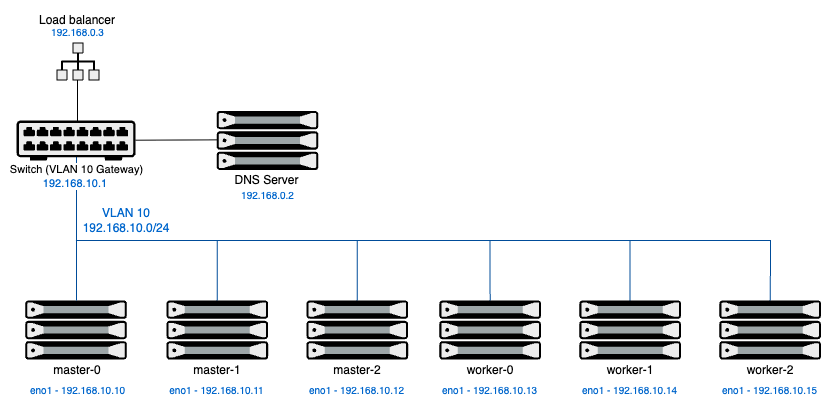

The diagram above was exported from draw.io. Its source (the exported page's mxGraphModel, read from the mxfile embedded in the PNG):
<mxGraphModel dx="1034" dy="615" grid="1" gridSize="10" guides="1" tooltips="1" connect="1" arrows="1" fold="1" page="1" pageScale="1" pageWidth="850" pageHeight="1100" math="0" shadow="0">
  <root>
    <mxCell id="0" />
    <mxCell id="1" parent="0" />
    <mxCell id="a3h2TbXKX3AeTip9Hy8J-18" value="&lt;font style=&quot;color: rgb(0, 102, 204);&quot;&gt;VLAN 10&lt;/font&gt;&lt;div&gt;&lt;font style=&quot;color: rgb(0, 102, 204);&quot;&gt;192.168.10.0/24&lt;/font&gt;&lt;/div&gt;" style="text;strokeColor=none;align=center;fillColor=none;html=1;verticalAlign=middle;whiteSpace=wrap;rounded=0;" parent="1" vertex="1">
      <mxGeometry x="129.99999999999997" y="440" width="80" height="40" as="geometry" />
    </mxCell>
    <mxCell id="a3h2TbXKX3AeTip9Hy8J-51" value="" style="edgeStyle=none;orthogonalLoop=1;jettySize=auto;html=1;rounded=0;endArrow=none;startFill=0;strokeColor=#004C99;exitX=0.501;exitY=0.041;exitDx=0;exitDy=0;exitPerimeter=0;" parent="1" source="a3h2TbXKX3AeTip9Hy8J-81" edge="1">
      <mxGeometry width="80" relative="1" as="geometry">
        <mxPoint x="940" y="480" as="sourcePoint" />
        <mxPoint x="120" y="395" as="targetPoint" />
        <Array as="points">
          <mxPoint x="814" y="480" />
          <mxPoint x="120" y="480" />
        </Array>
      </mxGeometry>
    </mxCell>
    <mxCell id="pjrGVz-zZK1T6qPT1Kc1-13" value="&lt;font style=&quot;color: rgb(0, 0, 0);&quot;&gt;&lt;font&gt;Switch&lt;/font&gt;&lt;font&gt; (VLAN 10 Gateway)&lt;/font&gt;&lt;/font&gt;&lt;div&gt;&lt;font style=&quot;color: rgb(0, 102, 204);&quot;&gt;192.168.10.1&lt;/font&gt;&amp;nbsp;&lt;/div&gt;" style="edgeLabel;html=1;align=center;verticalAlign=middle;resizable=0;points=[];" vertex="1" connectable="0" parent="a3h2TbXKX3AeTip9Hy8J-51">
      <mxGeometry x="0.9826" y="1" relative="1" as="geometry">
        <mxPoint x="1" y="13" as="offset" />
      </mxGeometry>
    </mxCell>
    <mxCell id="a3h2TbXKX3AeTip9Hy8J-61" value="" style="fillColorStyles=neutralFill;neutralFill=#9DA6A8;shape=mxgraph.networks2.icon;aspect=fixed;fillColor=#EDEDED;strokeColor=#000000;gradientColor=#5B6163;network2IconShadow=1;network2bgFillColor=none;network2Icon=mxgraph.networks2.server;network2IconW=1.0001;network2IconH=0.5812;" parent="1" vertex="1">
      <mxGeometry x="68.71999999999998" y="540" width="101.63" height="59.06" as="geometry" />
    </mxCell>
    <mxCell id="a3h2TbXKX3AeTip9Hy8J-62" value="" style="fillColorStyles=neutralFill;neutralFill=#9DA6A8;shape=mxgraph.networks2.icon;aspect=fixed;fillColor=#EDEDED;strokeColor=#000000;gradientColor=#5B6163;network2IconShadow=1;network2bgFillColor=none;network2Icon=mxgraph.networks2.server;network2IconW=1.0001;network2IconH=0.5812;" parent="1" vertex="1">
      <mxGeometry x="210" y="540" width="101.63" height="59.06" as="geometry" />
    </mxCell>
    <mxCell id="a3h2TbXKX3AeTip9Hy8J-63" value="" style="fillColorStyles=neutralFill;neutralFill=#9DA6A8;shape=mxgraph.networks2.icon;aspect=fixed;fillColor=#EDEDED;strokeColor=#000000;gradientColor=#5B6163;network2IconShadow=1;network2bgFillColor=none;network2Icon=mxgraph.networks2.server;network2IconW=1.0001;network2IconH=0.5812;" parent="1" vertex="1">
      <mxGeometry x="350" y="540" width="101.63" height="59.06" as="geometry" />
    </mxCell>
    <mxCell id="a3h2TbXKX3AeTip9Hy8J-64" value="" style="edgeStyle=none;orthogonalLoop=1;jettySize=auto;html=1;rounded=0;endArrow=none;startFill=0;strokeColor=#004C99;jumpStyle=none;" parent="1" edge="1">
      <mxGeometry width="80" relative="1" as="geometry">
        <mxPoint x="120" y="480" as="sourcePoint" />
        <mxPoint x="120" y="540" as="targetPoint" />
        <Array as="points" />
      </mxGeometry>
    </mxCell>
    <mxCell id="a3h2TbXKX3AeTip9Hy8J-66" value="" style="edgeStyle=none;orthogonalLoop=1;jettySize=auto;html=1;rounded=0;endArrow=none;startFill=0;strokeColor=#004C99;entryX=0.197;entryY=0;entryDx=0;entryDy=0;entryPerimeter=0;" parent="1" edge="1">
      <mxGeometry width="80" relative="1" as="geometry">
        <mxPoint x="260.75000000000006" y="480" as="sourcePoint" />
        <mxPoint x="260.75000000000006" y="540" as="targetPoint" />
        <Array as="points">
          <mxPoint x="260.75000000000006" y="510" />
        </Array>
      </mxGeometry>
    </mxCell>
    <mxCell id="a3h2TbXKX3AeTip9Hy8J-68" value="" style="edgeStyle=none;orthogonalLoop=1;jettySize=auto;html=1;rounded=0;endArrow=none;startFill=0;strokeColor=#004C99;entryX=0.197;entryY=0;entryDx=0;entryDy=0;entryPerimeter=0;" parent="1" edge="1">
      <mxGeometry width="80" relative="1" as="geometry">
        <mxPoint x="400.75" y="480" as="sourcePoint" />
        <mxPoint x="400.75" y="540" as="targetPoint" />
        <Array as="points">
          <mxPoint x="400.75" y="510" />
        </Array>
      </mxGeometry>
    </mxCell>
    <mxCell id="a3h2TbXKX3AeTip9Hy8J-79" value="" style="fillColorStyles=neutralFill;neutralFill=#9DA6A8;shape=mxgraph.networks2.icon;aspect=fixed;fillColor=#EDEDED;strokeColor=#000000;gradientColor=#5B6163;network2IconShadow=1;network2bgFillColor=none;network2Icon=mxgraph.networks2.server;network2IconW=1.0001;network2IconH=0.5812;" parent="1" vertex="1">
      <mxGeometry x="482.86" y="540" width="101.63" height="59.06" as="geometry" />
    </mxCell>
    <mxCell id="a3h2TbXKX3AeTip9Hy8J-80" value="" style="fillColorStyles=neutralFill;neutralFill=#9DA6A8;shape=mxgraph.networks2.icon;aspect=fixed;fillColor=#EDEDED;strokeColor=#000000;gradientColor=#5B6163;network2IconShadow=1;network2bgFillColor=none;network2Icon=mxgraph.networks2.server;network2IconW=1.0001;network2IconH=0.5812;" parent="1" vertex="1">
      <mxGeometry x="622.86" y="540" width="101.63" height="59.06" as="geometry" />
    </mxCell>
    <mxCell id="a3h2TbXKX3AeTip9Hy8J-81" value="" style="fillColorStyles=neutralFill;neutralFill=#9DA6A8;shape=mxgraph.networks2.icon;aspect=fixed;fillColor=#EDEDED;strokeColor=#000000;gradientColor=#5B6163;network2IconShadow=1;network2bgFillColor=none;network2Icon=mxgraph.networks2.server;network2IconW=1.0001;network2IconH=0.5812;" parent="1" vertex="1">
      <mxGeometry x="762.86" y="540" width="101.63" height="59.06" as="geometry" />
    </mxCell>
    <mxCell id="a3h2TbXKX3AeTip9Hy8J-82" value="" style="edgeStyle=none;orthogonalLoop=1;jettySize=auto;html=1;rounded=0;endArrow=none;startFill=0;strokeColor=#004C99;entryX=0.197;entryY=0;entryDx=0;entryDy=0;entryPerimeter=0;" parent="1" edge="1">
      <mxGeometry width="80" relative="1" as="geometry">
        <mxPoint x="533.61" y="480" as="sourcePoint" />
        <mxPoint x="533.6311099999998" y="540" as="targetPoint" />
        <Array as="points">
          <mxPoint x="533.61" y="510" />
        </Array>
      </mxGeometry>
    </mxCell>
    <mxCell id="a3h2TbXKX3AeTip9Hy8J-84" value="" style="edgeStyle=none;orthogonalLoop=1;jettySize=auto;html=1;rounded=0;endArrow=none;startFill=0;strokeColor=#004C99;entryX=0.197;entryY=0;entryDx=0;entryDy=0;entryPerimeter=0;" parent="1" edge="1">
      <mxGeometry width="80" relative="1" as="geometry">
        <mxPoint x="673.61" y="480" as="sourcePoint" />
        <mxPoint x="673.61" y="540" as="targetPoint" />
        <Array as="points">
          <mxPoint x="673.61" y="510" />
        </Array>
      </mxGeometry>
    </mxCell>
    <mxCell id="a3h2TbXKX3AeTip9Hy8J-88" value="master-0" style="text;strokeColor=none;align=center;fillColor=none;html=1;verticalAlign=middle;whiteSpace=wrap;rounded=0;" parent="1" vertex="1">
      <mxGeometry x="94.78999999999998" y="599.06" width="52.05" height="20.94" as="geometry" />
    </mxCell>
    <mxCell id="a3h2TbXKX3AeTip9Hy8J-89" value="master-1" style="text;strokeColor=none;align=center;fillColor=none;html=1;verticalAlign=middle;whiteSpace=wrap;rounded=0;" parent="1" vertex="1">
      <mxGeometry x="234.78999999999996" y="599.06" width="52.05" height="20.94" as="geometry" />
    </mxCell>
    <mxCell id="a3h2TbXKX3AeTip9Hy8J-90" value="master-2" style="text;strokeColor=none;align=center;fillColor=none;html=1;verticalAlign=middle;whiteSpace=wrap;rounded=0;" parent="1" vertex="1">
      <mxGeometry x="374.78999999999996" y="599.06" width="52.05" height="20.94" as="geometry" />
    </mxCell>
    <mxCell id="a3h2TbXKX3AeTip9Hy8J-91" value="worker-0" style="text;strokeColor=none;align=center;fillColor=none;html=1;verticalAlign=middle;whiteSpace=wrap;rounded=0;" parent="1" vertex="1">
      <mxGeometry x="507.65" y="599.06" width="52.05" height="20.94" as="geometry" />
    </mxCell>
    <mxCell id="a3h2TbXKX3AeTip9Hy8J-92" value="worker-1" style="text;strokeColor=none;align=center;fillColor=none;html=1;verticalAlign=middle;whiteSpace=wrap;rounded=0;" parent="1" vertex="1">
      <mxGeometry x="647.65" y="599.06" width="52.05" height="20.94" as="geometry" />
    </mxCell>
    <mxCell id="a3h2TbXKX3AeTip9Hy8J-93" value="worker-2" style="text;strokeColor=none;align=center;fillColor=none;html=1;verticalAlign=middle;whiteSpace=wrap;rounded=0;" parent="1" vertex="1">
      <mxGeometry x="787.65" y="599.06" width="52.05" height="20.94" as="geometry" />
    </mxCell>
    <mxCell id="a3h2TbXKX3AeTip9Hy8J-94" value="&lt;font style=&quot;color: rgb(0, 102, 204); font-size: 10px;&quot;&gt;&lt;font style=&quot;&quot;&gt;eno1 -&amp;nbsp;&lt;/font&gt;&lt;span style=&quot;background-color: transparent;&quot;&gt;192.168.10.10&lt;/span&gt;&lt;/font&gt;" style="text;strokeColor=none;align=center;fillColor=none;html=1;verticalAlign=middle;whiteSpace=wrap;rounded=0;" parent="1" vertex="1">
      <mxGeometry x="69.99999999999999" y="620" width="102.86" height="20" as="geometry" />
    </mxCell>
    <mxCell id="a3h2TbXKX3AeTip9Hy8J-117" value="&lt;font style=&quot;color: rgb(0, 102, 204); font-size: 10px;&quot;&gt;&lt;font style=&quot;&quot;&gt;eno1 -&amp;nbsp;&lt;/font&gt;&lt;span style=&quot;background-color: transparent;&quot;&gt;192.168.10.11&lt;/span&gt;&lt;/font&gt;" style="text;strokeColor=none;align=center;fillColor=none;html=1;verticalAlign=middle;whiteSpace=wrap;rounded=0;" parent="1" vertex="1">
      <mxGeometry x="209.16999999999996" y="620" width="102.86" height="20" as="geometry" />
    </mxCell>
    <mxCell id="a3h2TbXKX3AeTip9Hy8J-119" value="&lt;font style=&quot;color: rgb(0, 102, 204); font-size: 10px;&quot;&gt;&lt;font style=&quot;&quot;&gt;eno1 -&amp;nbsp;&lt;/font&gt;&lt;span style=&quot;background-color: transparent;&quot;&gt;192.168.10.12&lt;/span&gt;&lt;/font&gt;" style="text;strokeColor=none;align=center;fillColor=none;html=1;verticalAlign=middle;whiteSpace=wrap;rounded=0;" parent="1" vertex="1">
      <mxGeometry x="349.17" y="620" width="102.86" height="20" as="geometry" />
    </mxCell>
    <mxCell id="a3h2TbXKX3AeTip9Hy8J-121" value="&lt;font style=&quot;color: rgb(0, 102, 204); font-size: 10px;&quot;&gt;&lt;font style=&quot;&quot;&gt;eno1 -&amp;nbsp;&lt;/font&gt;&lt;span style=&quot;background-color: transparent;&quot;&gt;192.168.10.13&lt;/span&gt;&lt;/font&gt;" style="text;strokeColor=none;align=center;fillColor=none;html=1;verticalAlign=middle;whiteSpace=wrap;rounded=0;" parent="1" vertex="1">
      <mxGeometry x="482.03" y="620" width="102.86" height="20" as="geometry" />
    </mxCell>
    <mxCell id="a3h2TbXKX3AeTip9Hy8J-123" value="&lt;font style=&quot;color: rgb(0, 102, 204); font-size: 10px;&quot;&gt;&lt;font style=&quot;&quot;&gt;eno1 -&amp;nbsp;&lt;/font&gt;&lt;span style=&quot;background-color: transparent;&quot;&gt;192.168.10.14&lt;/span&gt;&lt;/font&gt;" style="text;strokeColor=none;align=center;fillColor=none;html=1;verticalAlign=middle;whiteSpace=wrap;rounded=0;" parent="1" vertex="1">
      <mxGeometry x="622.03" y="620" width="102.86" height="20" as="geometry" />
    </mxCell>
    <mxCell id="a3h2TbXKX3AeTip9Hy8J-125" value="&lt;font style=&quot;color: rgb(0, 102, 204); font-size: 10px;&quot;&gt;&lt;font style=&quot;&quot;&gt;eno1 -&amp;nbsp;&lt;/font&gt;&lt;span style=&quot;background-color: transparent;&quot;&gt;192.168.10.15&lt;/span&gt;&lt;/font&gt;" style="text;strokeColor=none;align=center;fillColor=none;html=1;verticalAlign=middle;whiteSpace=wrap;rounded=0;" parent="1" vertex="1">
      <mxGeometry x="762.25" y="620" width="102.86" height="20" as="geometry" />
    </mxCell>
    <mxCell id="a3h2TbXKX3AeTip9Hy8J-3" value="" style="shape=mxgraph.networks2.icon;aspect=fixed;fillColor=#EDEDED;strokeColor=#000000;gradientColor=#5B6163;network2IconShadow=1;network2bgFillColor=none;network2Icon=mxgraph.networks2.patch_panel;network2IconXOffset=0.0001;network2IconYOffset=-0.0211;network2IconW=1;network2IconH=0.3359;" parent="1" vertex="1">
      <mxGeometry x="59.99999999999994" y="360" width="119.08" height="40" as="geometry" />
    </mxCell>
    <mxCell id="pjrGVz-zZK1T6qPT1Kc1-1" value="" style="shape=mxgraph.networks2.icon;aspect=fixed;fillColor=#EDEDED;strokeColor=#000000;gradientColor=#5B6163;network2IconShadow=1;network2bgFillColor=none;network2Icon=mxgraph.networks2.load_balancer;network2IconW=0.86;network2IconH=0.76;" vertex="1" parent="1">
      <mxGeometry x="99.92999999999995" y="282" width="43" height="38" as="geometry" />
    </mxCell>
    <mxCell id="pjrGVz-zZK1T6qPT1Kc1-3" value="" style="edgeStyle=none;orthogonalLoop=1;jettySize=auto;html=1;rounded=0;endArrow=none;startFill=0;strokeColor=#000000;" edge="1" parent="1">
      <mxGeometry width="80" relative="1" as="geometry">
        <mxPoint x="121.08999999999997" y="320" as="sourcePoint" />
        <mxPoint x="120.89999999999998" y="360" as="targetPoint" />
        <Array as="points">
          <mxPoint x="121.08999999999997" y="350" />
        </Array>
      </mxGeometry>
    </mxCell>
    <mxCell id="pjrGVz-zZK1T6qPT1Kc1-4" value="Load balancer" style="text;strokeColor=none;align=center;fillColor=none;html=1;verticalAlign=middle;whiteSpace=wrap;rounded=0;" vertex="1" parent="1">
      <mxGeometry x="80.17999999999995" y="249.52999999999997" width="82.49" height="20.94" as="geometry" />
    </mxCell>
    <mxCell id="pjrGVz-zZK1T6qPT1Kc1-5" value="&lt;font style=&quot;color: rgb(0, 102, 204); font-size: 10px;&quot;&gt;&lt;span style=&quot;background-color: transparent;&quot;&gt;192.168.0.3&lt;/span&gt;&lt;/font&gt;" style="text;strokeColor=none;align=center;fillColor=none;html=1;verticalAlign=middle;whiteSpace=wrap;rounded=0;" vertex="1" parent="1">
      <mxGeometry x="70" y="262" width="102.86" height="20" as="geometry" />
    </mxCell>
    <mxCell id="pjrGVz-zZK1T6qPT1Kc1-8" value="" style="edgeStyle=none;orthogonalLoop=1;jettySize=auto;html=1;rounded=0;endArrow=none;startFill=0;strokeColor=#000000;exitX=0.023;exitY=0.477;exitDx=0;exitDy=0;exitPerimeter=0;" edge="1" parent="1" target="a3h2TbXKX3AeTip9Hy8J-3">
      <mxGeometry width="80" relative="1" as="geometry">
        <mxPoint x="262.780115" y="379.33161999999993" as="sourcePoint" />
        <mxPoint x="180" y="380" as="targetPoint" />
        <Array as="points" />
      </mxGeometry>
    </mxCell>
    <mxCell id="pjrGVz-zZK1T6qPT1Kc1-9" value="DNS Server" style="text;strokeColor=none;align=center;fillColor=none;html=1;verticalAlign=middle;whiteSpace=wrap;rounded=0;" vertex="1" parent="1">
      <mxGeometry x="268.49" y="409.53" width="85.03" height="20.94" as="geometry" />
    </mxCell>
    <mxCell id="pjrGVz-zZK1T6qPT1Kc1-10" value="&lt;font color=&quot;#0066cc&quot;&gt;&lt;span style=&quot;font-size: 10px;&quot;&gt;192.168.0.2&lt;/span&gt;&lt;/font&gt;" style="text;strokeColor=none;align=center;fillColor=none;html=1;verticalAlign=middle;whiteSpace=wrap;rounded=0;" vertex="1" parent="1">
      <mxGeometry x="259.57000000000005" y="425" width="102.86" height="20" as="geometry" />
    </mxCell>
    <mxCell id="pjrGVz-zZK1T6qPT1Kc1-14" value="" style="fillColorStyles=neutralFill;neutralFill=#9DA6A8;shape=mxgraph.networks2.icon;aspect=fixed;fillColor=#EDEDED;strokeColor=#000000;gradientColor=#5B6163;network2IconShadow=1;network2bgFillColor=none;network2Icon=mxgraph.networks2.server;network2IconW=1.0001;network2IconH=0.5812;" vertex="1" parent="1">
      <mxGeometry x="260.19000000000005" y="350.47" width="101.63" height="59.06" as="geometry" />
    </mxCell>
  </root>
</mxGraphModel>